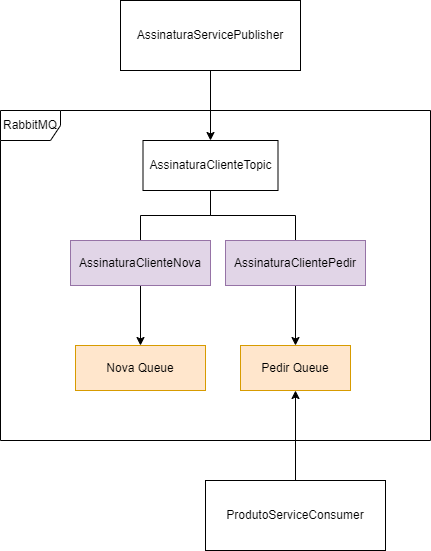

The diagram above was exported from draw.io. Its source (the exported page's mxGraphModel, read from the mxfile embedded in the PNG):
<mxGraphModel dx="1434" dy="780" grid="1" gridSize="10" guides="1" tooltips="1" connect="1" arrows="1" fold="1" page="1" pageScale="1" pageWidth="850" pageHeight="1100" math="0" shadow="0">
  <root>
    <mxCell id="0" />
    <mxCell id="1" parent="0" />
    <mxCell id="_3at9nc5BA3N9Xlp27LQ-1" style="edgeStyle=orthogonalEdgeStyle;rounded=0;orthogonalLoop=1;jettySize=auto;html=1;exitX=0.5;exitY=1;exitDx=0;exitDy=0;entryX=0.5;entryY=0;entryDx=0;entryDy=0;" edge="1" parent="1" source="CMqF1kI0HVdP2Tmg4Oaz-2" target="CMqF1kI0HVdP2Tmg4Oaz-5">
      <mxGeometry relative="1" as="geometry" />
    </mxCell>
    <mxCell id="CMqF1kI0HVdP2Tmg4Oaz-2" value="AssinaturaServicePublisher" style="html=1;whiteSpace=wrap;" vertex="1" parent="1">
      <mxGeometry x="320" y="160" width="180" height="70" as="geometry" />
    </mxCell>
    <mxCell id="CMqF1kI0HVdP2Tmg4Oaz-4" value="RabbitMQ" style="shape=umlFrame;whiteSpace=wrap;html=1;pointerEvents=0;" vertex="1" parent="1">
      <mxGeometry x="200" y="270" width="430" height="330" as="geometry" />
    </mxCell>
    <mxCell id="_3at9nc5BA3N9Xlp27LQ-5" style="edgeStyle=orthogonalEdgeStyle;rounded=0;orthogonalLoop=1;jettySize=auto;html=1;exitX=0.5;exitY=1;exitDx=0;exitDy=0;entryX=0.5;entryY=0;entryDx=0;entryDy=0;endArrow=none;endFill=0;" edge="1" parent="1" source="CMqF1kI0HVdP2Tmg4Oaz-5" target="kuLcGfl_7rSsDohQ5X7M-1">
      <mxGeometry relative="1" as="geometry" />
    </mxCell>
    <mxCell id="_3at9nc5BA3N9Xlp27LQ-6" style="edgeStyle=orthogonalEdgeStyle;rounded=0;orthogonalLoop=1;jettySize=auto;html=1;exitX=0.5;exitY=1;exitDx=0;exitDy=0;entryX=0.5;entryY=0;entryDx=0;entryDy=0;endArrow=none;endFill=0;" edge="1" parent="1" source="CMqF1kI0HVdP2Tmg4Oaz-5" target="kuLcGfl_7rSsDohQ5X7M-2">
      <mxGeometry relative="1" as="geometry" />
    </mxCell>
    <mxCell id="CMqF1kI0HVdP2Tmg4Oaz-5" value="AssinaturaClienteTopic" style="html=1;whiteSpace=wrap;" vertex="1" parent="1">
      <mxGeometry x="342.5" y="300" width="135" height="50" as="geometry" />
    </mxCell>
    <mxCell id="zHSNf3eX1gob8erQEzZz-1" style="edgeStyle=orthogonalEdgeStyle;rounded=0;orthogonalLoop=1;jettySize=auto;html=1;exitX=0.5;exitY=1;exitDx=0;exitDy=0;entryX=0.5;entryY=0;entryDx=0;entryDy=0;" edge="1" parent="1" source="kuLcGfl_7rSsDohQ5X7M-1" target="_3at9nc5BA3N9Xlp27LQ-7">
      <mxGeometry relative="1" as="geometry" />
    </mxCell>
    <mxCell id="kuLcGfl_7rSsDohQ5X7M-1" value="AssinaturaClienteNova" style="rounded=0;whiteSpace=wrap;html=1;fillColor=#e1d5e7;strokeColor=#9673a6;" vertex="1" parent="1">
      <mxGeometry x="270" y="400" width="140" height="45" as="geometry" />
    </mxCell>
    <mxCell id="zHSNf3eX1gob8erQEzZz-2" style="edgeStyle=orthogonalEdgeStyle;rounded=0;orthogonalLoop=1;jettySize=auto;html=1;exitX=0.5;exitY=1;exitDx=0;exitDy=0;entryX=0.5;entryY=0;entryDx=0;entryDy=0;" edge="1" parent="1" source="kuLcGfl_7rSsDohQ5X7M-2" target="_3at9nc5BA3N9Xlp27LQ-8">
      <mxGeometry relative="1" as="geometry" />
    </mxCell>
    <mxCell id="kuLcGfl_7rSsDohQ5X7M-2" value="AssinaturaClientePedir" style="rounded=0;whiteSpace=wrap;html=1;fillColor=#e1d5e7;strokeColor=#9673a6;" vertex="1" parent="1">
      <mxGeometry x="425" y="400" width="140" height="45" as="geometry" />
    </mxCell>
    <mxCell id="_3at9nc5BA3N9Xlp27LQ-7" value="Nova Queue" style="rounded=0;whiteSpace=wrap;html=1;fillColor=#ffe6cc;strokeColor=#d79b00;" vertex="1" parent="1">
      <mxGeometry x="275" y="505" width="130" height="45" as="geometry" />
    </mxCell>
    <mxCell id="_3at9nc5BA3N9Xlp27LQ-8" value="Pedir Queue" style="rounded=0;whiteSpace=wrap;html=1;fillColor=#ffe6cc;strokeColor=#d79b00;" vertex="1" parent="1">
      <mxGeometry x="440" y="505" width="110" height="45" as="geometry" />
    </mxCell>
    <mxCell id="zHSNf3eX1gob8erQEzZz-4" style="edgeStyle=orthogonalEdgeStyle;rounded=0;orthogonalLoop=1;jettySize=auto;html=1;exitX=0.5;exitY=0;exitDx=0;exitDy=0;entryX=0.5;entryY=1;entryDx=0;entryDy=0;" edge="1" parent="1" source="zHSNf3eX1gob8erQEzZz-3" target="_3at9nc5BA3N9Xlp27LQ-8">
      <mxGeometry relative="1" as="geometry" />
    </mxCell>
    <mxCell id="zHSNf3eX1gob8erQEzZz-3" value="ProdutoServiceConsumer" style="html=1;whiteSpace=wrap;" vertex="1" parent="1">
      <mxGeometry x="405" y="640" width="180" height="70" as="geometry" />
    </mxCell>
  </root>
</mxGraphModel>